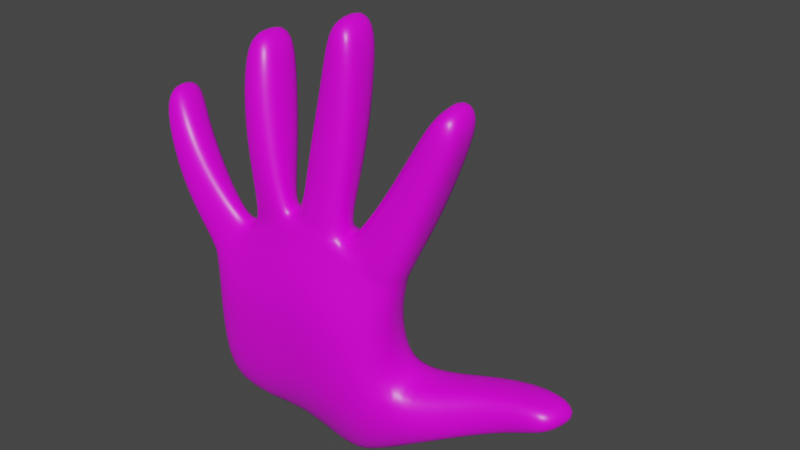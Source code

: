# Source: Left_hand02.blend  (saved by Blender 2.93.21; exported with 4.5.12 LTS)
import bpy
from mathutils import Matrix  # noqa: F401  (used for matrix-valued properties, if any)

bpy.ops.wm.read_factory_settings(use_empty=True)
scene = bpy.context.scene
scene.name = 'Scene'

# ---- collections
col_collection = bpy.data.collections.new('Collection'); scene.collection.children.link(col_collection)

# ---- images (referenced by path relative to the original .blend; pixels are not part of the script)
import os
ASSET_DIR = os.environ.get("B2B_ASSET_DIR", "")  # directory of the original .blend (textures are referenced by path, not embedded)
HERE = os.path.dirname(os.path.abspath(__file__))  # packed textures are extracted next to this script under _unpacked/

def load_image(name, relpath, width, height, colorspace="sRGB"):
    """Load a texture the original file referenced (path relative to the .blend, or extracted next to this script)."""
    p = next((c for c in (os.path.join(HERE, relpath), os.path.join(ASSET_DIR, relpath)) if relpath and os.path.exists(c)), "")
    if p:
        img = bpy.data.images.load(p, check_existing=True)
        img.name = name
    else:  # same state as the original file: an image datablock whose file is absent (Cycles renders it pink)
        img = bpy.data.images.new(name, width, height)
        img.source = "FILE"
        img.filepath = "//" + (relpath or name)
    img.colorspace_settings.name = colorspace
    return img
img_skin_texture_jpg_001 = load_image('skin_texture.jpg.001', 'skin_texture.jpg', 1024, 1024, 'sRGB')

# ---- materials (node trees are filled in below, after node groups)
mat_material = bpy.data.materials.new('Material')
mat_material.alpha_threshold = 0.0
mat_material.use_transparent_shadow = False
mat_material.line_color = (0.0, 0.0, 0.0, 1.0)

# ---- material node trees
mat_material.use_nodes = True; mat_material.node_tree.nodes.clear()
_N = mat_material.node_tree.nodes; _L = mat_material.node_tree.links
n0 = _N.new('ShaderNodeOutputMaterial'); n0.name = 'Material Output'; n0.location = (300, 300)
n1 = _N.new('ShaderNodeBsdfPrincipled'); n1.name = 'Principled BSDF'; n1.location = (10, 300)
n1.distribution = 'GGX'
n1.subsurface_method = 'BURLEY'
n1.inputs[2].default_value = 0.4
n1.inputs[3].default_value = 1.45
n1.inputs[27].default_value = (0.0, 0.0, 0.0, 1.0)
n1.inputs[28].default_value = 1.0
n2 = _N.new('ShaderNodeTexImage'); n2.name = 'Image Texture'; n2.location = (-180, 275)
n2.image = img_skin_texture_jpg_001
_L.new(n1.outputs[0], n0.inputs[0])
_L.new(n2.outputs[0], n1.inputs[0])
n0.is_active_output = True

# ---- world
world_world = bpy.data.worlds.new('World'); scene.world = world_world
world_world.use_nodes = True; world_world.node_tree.nodes.clear()
_N = world_world.node_tree.nodes; _L = world_world.node_tree.links
n0 = _N.new('ShaderNodeOutputWorld'); n0.name = 'World Output'; n0.location = (300, 300)
n1 = _N.new('ShaderNodeBackground'); n1.name = 'Background'; n1.location = (10, 300)
n1.inputs[0].default_value = (0.05088, 0.05088, 0.05088, 1.0)
_L.new(n1.outputs[0], n0.inputs[0])
n0.is_active_output = True
world_world.color = (0.05088, 0.05088, 0.05088)
world_world.use_sun_shadow = False
world_world.sun_shadow_jitter_overblur = 0.0

# ---- meshes
me_cube = bpy.data.meshes.new('Cube')
me_cube.from_pydata([(-1.291, -0.9132, 0.4696), (-1.293, -0.6568, -1.202), (-1.476, -0.6037, 0.4776), (-1.385, -0.2982, -1.174), (0.722, -0.6662, 0.6844), (-0.05036, -0.5002, -1.433), (0.5487, -0.1098, 0.689), (-0.1655, 0.02512, -1.41), (-0.9418, -0.6587, -1.221), (-0.6147, -0.5849, -1.227), (-0.3272, -0.5521, -1.299), (-1.052, -0.4566, 0.7724), (-0.5151, -0.3862, 1.007), (0.005619, -0.2489, 0.9385), (-0.4459, -0.1382, -1.272), (-0.7372, -0.1574, -1.199), (-1.076, -0.2377, -1.182), (0.2015, -0.7528, 0.9185), (-0.3443, -0.7969, 1.023), (-0.863, -0.7908, 0.7783), (-1.312, -0.9009, -0.3861), (0.4787, 0.05283, -0.3853), (-1.502, -0.4942, -0.3427), (0.6435, -0.7293, -0.4333), (0.1576, -0.9098, -0.2351), (-0.3367, -0.8946, -0.154), (-0.8377, -0.9149, -0.2444), (-1.15, -0.4098, -0.174), (-0.6571, -0.3272, -0.08055), (-0.1754, -0.2527, -0.1578), (0.04272, -0.4427, -1.539), (-0.04605, 0.08004, -1.521), (0.9281, -0.5796, -0.9781), (0.8272, 0.148, -0.9565), (0.4352, -0.02785, 0.2207), (-1.309, -0.9324, 0.09867), (-1.479, -0.4396, 0.09868), (0.6228, -0.7089, 0.1745), (0.23, -0.9173, 0.3949), (-0.295, -0.9378, 0.4727), (-0.8059, -0.9759, 0.3125), (-1.118, -0.4469, 0.3475), (-0.6215, -0.3529, 0.5212), (-0.1242, -0.2684, 0.4606), (0.8863, 0.1755, -0.407), (0.9421, -0.5713, -0.4271), (1.149, 0.1494, -0.8371), (1.178, -0.4869, -0.8416), (1.647, 0.3388, -0.2369), (1.595, -0.2181, -0.2369), (1.8, 0.3381, -0.6096), (1.743, -0.2141, -0.6096), (2.263, 0.2839, -0.194), (2.131, -0.1939, -0.1924), (2.349, 0.2733, -0.4446), (2.215, -0.2047, -0.4427), (0.0567, -0.2623, 1.032), (0.5742, -0.1094, 0.7424), (-1.304, -0.8988, 0.5087), (-1.48, -0.6163, 0.5176), (0.7309, -0.6661, 0.7464), (-0.8996, -0.7582, 0.8682), (-1.049, -0.4897, 0.8575), (-0.4837, -0.3918, 1.108), (0.2045, -0.7263, 1.027), (-0.3557, -0.7817, 1.143), (0.2121, -0.2278, 1.096), (0.6791, -0.1079, 0.8756), (0.7845, -0.6644, 0.9021), (-0.9586, -0.4523, 0.9994), (-0.5628, -0.4161, 1.188), (0.3332, -0.6907, 1.108), (-0.4647, -0.7976, 1.247), (-0.8401, -0.7381, 1.047), (-0.36, -0.3407, 1.226), (0.04553, -0.3004, 1.173), (0.1463, -0.7246, 1.195), (-0.2668, -0.7495, 1.264), (-1.396, -0.8639, 0.6284), (-1.535, -0.6171, 0.6305), (-1.077, -0.7532, 0.8849), (-1.217, -0.5, 0.8724), (1.078, -0.01111, 2.618), (1.302, 0.01629, 2.471), (1.325, -0.4312, 2.372), (1.1, -0.4838, 2.521), (-0.1002, -0.02305, 3.139), (0.2002, -0.06502, 3.101), (0.2, -0.5434, 3.055), (-0.09338, -0.5177, 3.088), (-1.091, -0.03295, 2.798), (-0.8041, -0.07504, 2.786), (-0.8085, -0.5452, 2.768), (-1.091, -0.5346, 2.783), (-2.145, -0.7164, 1.953), (-2.175, -0.3011, 1.92), (-1.993, -0.6595, 2.12), (-2.025, -0.2209, 2.073), (0.6015, -0.5712, 1.624), (0.8764, -0.51, 2.141), (0.8529, -0.03323, 2.174), (0.5574, -0.07945, 1.575), (0.9739, -0.6182, 1.439), (1.188, -0.5129, 1.971), (0.9559, -0.03136, 1.385), (1.163, 0.01402, 2.016), (-0.2267, -0.6688, 1.896), (-0.133, -0.5787, 2.576), (-0.1257, -0.07314, 2.549), (-0.2092, -0.1904, 1.799), (0.2324, -0.1066, 2.572), (0.2026, -0.2147, 1.781), (0.2232, -0.6006, 2.591), (0.194, -0.6684, 1.861), (-0.9826, -0.7556, 1.65), (-1.061, -0.703, 2.298), (-1.049, -0.1202, 2.243), (-0.959, -0.2325, 1.517), (-0.6006, -0.2737, 1.67), (-0.7095, -0.1436, 2.302), (-0.7231, -0.673, 2.345), (-0.6139, -0.768, 1.771), (-1.467, -0.4277, 1.191), (-1.741, -0.405, 1.711), (-1.719, -0.8144, 1.786), (-1.435, -0.8208, 1.304), (-1.944, -0.863, 1.589), (-1.709, -0.8974, 1.085), (-1.737, -0.5781, 0.9983), (-1.963, -0.5089, 1.532), (-1.445, -0.7535, 0.4595), (0.7165, -0.3252, 0.6654), (-1.381, -0.4854, -1.181), (-1.448, -0.7139, -0.3811), (0.6544, -0.2181, -0.2752), (0.01301, -0.1359, -1.539), (0.9431, -0.2584, -1.016), (-1.444, -0.6845, 0.08371), (0.5912, -0.2959, 0.1729), (0.9067, -0.2043, -0.3651), (1.226, -0.1681, -0.8752), (1.612, 0.07728, -0.1932), (1.796, 0.07909, -0.6513), (2.216, 0.05078, -0.1799), (2.308, 0.03725, -0.4508), (-1.447, -0.7533, 0.4924), (0.729, -0.3367, 0.717), (-0.9742, -0.5926, 0.8883), (-0.4087, -0.5754, 1.199), (0.1584, -0.4686, 1.084), (0.7987, -0.3755, 0.8669), (-0.9352, -0.5733, 1.008), (-0.4632, -0.6129, 1.282), (0.2331, -0.4572, 1.146), (-0.3575, -0.5305, 1.279), (0.1565, -0.4923, 1.194), (-1.512, -0.7559, 0.624), (-1.102, -0.608, 0.9236), (1.331, -0.2307, 2.432), (1.086, -0.2613, 2.595), (-0.119, -0.2689, 3.148), (0.2134, -0.3128, 3.099), (-1.115, -0.2823, 2.821), (-0.7972, -0.3265, 2.802), (-2.173, -0.5232, 1.978), (-2.009, -0.4435, 2.15), (1.003, -0.3471, 1.388), (1.215, -0.2562, 1.974), (0.5328, -0.3414, 1.612), (0.8263, -0.2863, 2.168), (0.239, -0.4812, 1.826), (0.2673, -0.3826, 2.585), (-0.2811, -0.4627, 1.858), (-0.1833, -0.3482, 2.569), (-0.5748, -0.5283, 1.754), (-0.6783, -0.4027, 2.333), (-1.026, -0.4786, 1.574), (-1.106, -0.3921, 2.274), (-1.765, -0.7891, 1.046), (-1.982, -0.7201, 1.566), (-1.418, -0.628, 1.286), (-1.7, -0.6077, 1.8), (-1.289, -0.8494, -0.7958), (-1.467, -0.5331, -0.7473), (0.3693, -0.7407, -0.9489), (-0.04849, -0.8161, -0.7689), (-0.4474, -0.8385, -0.6964), (-0.8609, -0.8621, -0.7327), (-1.158, -0.3826, -0.6558), (-0.7563, -0.2929, -0.6069), (-0.3679, -0.2407, -0.6991), (0.06929, -0.003009, -0.8927), (0.5241, -0.559, -1.267), (0.355, 0.1524, -1.234), (0.4823, -0.1801, -1.279), (-1.418, -0.7016, -0.7782), (-0.02591, 1.584, 0.5224)], [], [(12, 11, 62, 63), (43, 13, 6, 34), (138, 131, 4, 37), (137, 130, 2, 36), (40, 19, 0, 35), (37, 4, 17, 38), (38, 17, 18, 39), (39, 18, 19, 40), (36, 2, 11, 41), (41, 11, 12, 42), (42, 12, 13, 43), (131, 6, 57, 146), (18, 17, 64, 65), (11, 2, 59, 62), (189, 28, 29, 190), (188, 27, 28, 189), (183, 22, 27, 188), (186, 25, 26, 187), (185, 24, 25, 186), (184, 23, 24, 185), (187, 26, 20, 182), (195, 133, 22, 183), (184, 5, 30, 192), (190, 29, 21, 191), (194, 136, 32, 192), (33, 21, 44, 46), (191, 21, 33, 193), (28, 42, 43, 29), (27, 41, 42, 28), (22, 36, 41, 27), (25, 39, 40, 26), (24, 38, 39, 25), (23, 37, 38, 24), (26, 40, 35, 20), (133, 137, 36, 22), (134, 138, 37, 23), (29, 43, 34, 21), (46, 44, 48, 50), (134, 23, 45, 139), (23, 32, 47, 45), (136, 33, 46, 140), (142, 50, 54, 144), (140, 46, 50, 142), (45, 47, 51, 49), (139, 45, 49, 141), (143, 53, 55, 144), (49, 51, 55, 53), (141, 49, 53, 143), (50, 48, 52, 54), (63, 62, 69, 70), (58, 61, 80, 78), (64, 60, 68, 71), (149, 56, 75, 155), (19, 18, 65, 61), (6, 13, 56, 57), (0, 19, 61, 58), (13, 12, 63, 56), (130, 0, 58, 145), (17, 4, 60, 64), (169, 99, 85, 159), (177, 115, 93, 162), (149, 64, 71, 153), (147, 61, 73, 151), (146, 57, 67, 150), (148, 63, 70, 152), (57, 56, 66, 67), (61, 65, 72, 73), (173, 107, 89, 160), (65, 64, 76, 77), (56, 63, 74, 75), (148, 65, 77, 154), (181, 123, 97, 165), (145, 58, 78, 156), (147, 62, 81, 157), (62, 59, 79, 81), (159, 158, 83, 82), (99, 103, 84, 85), (167, 105, 83, 158), (105, 100, 82, 83), (160, 161, 87, 86), (110, 108, 86, 87), (171, 110, 87, 161), (107, 112, 88, 89), (162, 163, 91, 90), (175, 119, 91, 163), (115, 120, 92, 93), (119, 116, 90, 91), (164, 165, 97, 95), (126, 124, 96, 94), (123, 129, 95, 97), (179, 126, 94, 164), (67, 66, 101, 104), (104, 101, 100, 105), (150, 67, 104, 166), (166, 104, 105, 167), (71, 68, 102, 98), (98, 102, 103, 99), (153, 71, 98, 168), (168, 98, 99, 169), (77, 76, 113, 106), (106, 113, 112, 107), (155, 75, 111, 170), (170, 111, 110, 171), (75, 74, 109, 111), (111, 109, 108, 110), (154, 77, 106, 172), (172, 106, 107, 173), (70, 69, 117, 118), (118, 117, 116, 119), (73, 72, 121, 114), (114, 121, 120, 115), (152, 70, 118, 174), (174, 118, 119, 175), (151, 73, 114, 176), (176, 114, 115, 177), (156, 78, 127, 178), (178, 127, 126, 179), (81, 79, 128, 122), (122, 128, 129, 123), (78, 80, 125, 127), (127, 125, 124, 126), (157, 81, 122, 180), (180, 122, 123, 181), (125, 180, 181, 124), (80, 157, 180, 125), (128, 178, 179, 129), (79, 156, 178, 128), (117, 176, 177, 116), (69, 151, 176, 117), (121, 174, 175, 120), (72, 152, 174, 121), (109, 172, 173, 108), (74, 154, 172, 109), (113, 170, 171, 112), (76, 155, 170, 113), (101, 168, 169, 100), (66, 153, 168, 101), (102, 166, 167, 103), (68, 150, 166, 102), (129, 179, 164, 95), (94, 96, 165, 164), (120, 175, 163, 92), (93, 92, 163, 162), (112, 171, 161, 88), (89, 88, 161, 160), (103, 167, 158, 84), (85, 84, 158, 159), (61, 147, 157, 80), (59, 145, 156, 79), (124, 181, 165, 96), (63, 148, 154, 74), (108, 173, 160, 86), (65, 148, 152, 72), (60, 146, 150, 68), (62, 147, 151, 69), (56, 149, 153, 66), (116, 177, 162, 90), (100, 169, 159, 82), (2, 130, 145, 59), (64, 149, 155, 76), (48, 141, 143, 52), (52, 143, 144, 54), (44, 139, 141, 48), (47, 140, 142, 51), (51, 142, 144, 55), (32, 136, 140, 47), (21, 134, 139, 44), (21, 34, 138, 134), (20, 35, 137, 133), (193, 33, 136, 194), (182, 20, 133, 195), (4, 131, 146, 60), (35, 0, 130, 137), (34, 6, 131, 138), (31, 135, 30, 5, 10, 9, 8, 1, 132, 3, 16, 15, 14, 7), (1, 182, 195, 132), (31, 193, 194, 135), (7, 191, 193, 31), (135, 194, 192, 30), (14, 190, 191, 7), (23, 184, 192, 32), (132, 195, 183, 3), (8, 187, 182, 1), (5, 184, 185, 10), (10, 185, 186, 9), (9, 186, 187, 8), (3, 183, 188, 16), (16, 188, 189, 15), (15, 189, 190, 14)])
me_cube.polygons.foreach_set('use_smooth', [True] * 189)
_uv = me_cube.uv_layers.new(name='UVMap')
_uv.uv.foreach_set('vector', [0.8443, 0.585, 0.8023, 0.5855, 0.8023, 0.5855, 0.8443, 0.585, 0.8856, 0.676, 0.8851, 0.5845, 0.9264, 0.584, 0.9269, 0.6754, 0.348, 0.6825, 0.3475, 0.5911, 0.4302, 0.59, 0.4307, 0.6815, 0.6788, 0.6785, 0.6783, 0.587, 0.761, 0.586, 0.7615, 0.6775, 0.5547, 0.68, 0.5542, 0.5885, 0.5956, 0.588, 0.5961, 0.6795, 0.4307, 0.6815, 0.4302, 0.59, 0.4715, 0.5895, 0.472, 0.681, 0.472, 0.681, 0.4715, 0.5895, 0.5123, 0.589, 0.5129, 0.6805, 0.5129, 0.6805, 0.5123, 0.589, 0.5542, 0.5885, 0.5547, 0.68, 0.7615, 0.6775, 0.761, 0.586, 0.8023, 0.5855, 0.8029, 0.677, 0.8029, 0.677, 0.8023, 0.5855, 0.8443, 0.585, 0.8446, 0.6765, 0.8446, 0.6765, 0.8443, 0.585, 0.8851, 0.5845, 0.8856, 0.676, 0.3475, 0.5911, 0.2648, 0.5921, 0.2648, 0.5921, 0.3475, 0.5911, 0.5123, 0.589, 0.4715, 0.5895, 0.4715, 0.5895, 0.5123, 0.589, 0.8023, 0.5855, 0.761, 0.586, 0.761, 0.586, 0.8023, 0.5855, 0.8454, 0.8591, 0.845, 0.7704, 0.8861, 0.7699, 0.8866, 0.8586, 0.8039, 0.8596, 0.8034, 0.7709, 0.845, 0.7704, 0.8454, 0.8591, 0.7625, 0.8601, 0.762, 0.7714, 0.8034, 0.7709, 0.8039, 0.8596, 0.5142, 0.8631, 0.5136, 0.7744, 0.5553, 0.7739, 0.5557, 0.8626, 0.473, 0.8636, 0.4725, 0.7749, 0.5136, 0.7744, 0.5142, 0.8631, 0.4317, 0.8641, 0.4312, 0.7754, 0.4725, 0.7749, 0.473, 0.8636, 0.5557, 0.8626, 0.5553, 0.7739, 0.5966, 0.7734, 0.5971, 0.8621, 0.6798, 0.8611, 0.6793, 0.7724, 0.762, 0.7714, 0.7625, 0.8601, 0.4317, 0.8641, 0.4322, 0.9604, 0.4322, 0.9604, 0.4317, 0.8641, 0.8866, 0.8586, 0.8861, 0.7699, 0.9274, 0.7694, 0.9279, 0.8581, 0.349, 0.8652, 0.3485, 0.7765, 0.4312, 0.7754, 0.4317, 0.8641, 0.9274, 0.7694, 0.9274, 0.7694, 0.9274, 0.7694, 0.9274, 0.7694, 0.9279, 0.8581, 0.9274, 0.7694, 0.9274, 0.7694, 0.9279, 0.8581, 0.845, 0.7704, 0.8446, 0.6765, 0.8856, 0.676, 0.8861, 0.7699, 0.8034, 0.7709, 0.8029, 0.677, 0.8446, 0.6765, 0.845, 0.7704, 0.762, 0.7714, 0.7615, 0.6775, 0.8029, 0.677, 0.8034, 0.7709, 0.5136, 0.7744, 0.5129, 0.6805, 0.5547, 0.68, 0.5553, 0.7739, 0.4725, 0.7749, 0.472, 0.681, 0.5129, 0.6805, 0.5136, 0.7744, 0.4312, 0.7754, 0.4307, 0.6815, 0.472, 0.681, 0.4725, 0.7749, 0.5553, 0.7739, 0.5547, 0.68, 0.5961, 0.6795, 0.5966, 0.7734, 0.6793, 0.7724, 0.6788, 0.6785, 0.7615, 0.6775, 0.762, 0.7714, 0.3485, 0.7765, 0.348, 0.6825, 0.4307, 0.6815, 0.4312, 0.7754, 0.8861, 0.7699, 0.8856, 0.676, 0.9269, 0.6754, 0.9274, 0.7694, 0.9274, 0.7694, 0.9274, 0.7694, 0.9274, 0.7694, 0.9274, 0.7694, 0.3485, 0.7765, 0.4312, 0.7754, 0.4312, 0.7754, 0.3485, 0.7765, 0.4312, 0.7754, 0.4312, 0.7754, 0.4312, 0.7754, 0.4312, 0.7754, 0.3485, 0.7765, 0.2658, 0.7775, 0.2658, 0.7775, 0.3485, 0.7765, 0.3485, 0.7765, 0.2658, 0.7775, 0.2658, 0.7775, 0.3485, 0.7765, 0.3485, 0.7765, 0.2658, 0.7775, 0.2658, 0.7775, 0.3485, 0.7765, 0.4312, 0.7754, 0.4312, 0.7754, 0.4312, 0.7754, 0.4312, 0.7754, 0.3485, 0.7765, 0.4312, 0.7754, 0.4312, 0.7754, 0.3485, 0.7765, 0.3485, 0.7765, 0.4312, 0.7754, 0.4312, 0.7754, 0.3485, 0.7765, 0.4312, 0.7754, 0.4312, 0.7754, 0.4312, 0.7754, 0.4312, 0.7754, 0.3485, 0.7765, 0.4312, 0.7754, 0.4312, 0.7754, 0.3485, 0.7765, 0.9274, 0.7694, 0.9274, 0.7694, 0.9274, 0.7694, 0.9274, 0.7694, 0.8443, 0.585, 0.8023, 0.5855, 0.8023, 0.5855, 0.8443, 0.585, 0.5956, 0.588, 0.5542, 0.5885, 0.5542, 0.5885, 0.5956, 0.588, 0.4715, 0.5895, 0.4302, 0.59, 0.4302, 0.59, 0.4715, 0.5895, 0.6768, 0.3092, 0.7595, 0.3082, 0.7595, 0.3082, 0.6768, 0.3092, 0.5542, 0.5885, 0.5123, 0.589, 0.5123, 0.589, 0.5542, 0.5885, 0.9264, 0.584, 0.8851, 0.5845, 0.8851, 0.5845, 0.9264, 0.584, 0.5956, 0.588, 0.5542, 0.5885, 0.5542, 0.5885, 0.5956, 0.588, 0.8851, 0.5845, 0.8443, 0.585, 0.8443, 0.585, 0.8851, 0.5845, 0.6783, 0.587, 0.5956, 0.588, 0.5956, 0.588, 0.6783, 0.587, 0.4715, 0.5895, 0.4302, 0.59, 0.4302, 0.59, 0.4715, 0.5895, 0.6768, 0.3092, 0.5941, 0.3103, 0.5941, 0.3103, 0.6768, 0.3092, 0.6778, 0.4944, 0.5951, 0.4954, 0.5951, 0.4954, 0.6778, 0.4944, 0.6768, 0.3092, 0.5941, 0.3103, 0.5941, 0.3103, 0.6768, 0.3092, 0.6778, 0.4944, 0.5951, 0.4954, 0.5951, 0.4954, 0.6778, 0.4944, 0.3475, 0.5911, 0.2648, 0.5921, 0.2648, 0.5921, 0.3475, 0.5911, 0.6773, 0.4005, 0.76, 0.3995, 0.76, 0.3995, 0.6773, 0.4005, 0.9264, 0.584, 0.8851, 0.5845, 0.8851, 0.5845, 0.9264, 0.584, 0.5542, 0.5885, 0.5123, 0.589, 0.5123, 0.589, 0.5542, 0.5885, 0.6773, 0.4005, 0.5946, 0.4015, 0.5946, 0.4015, 0.6773, 0.4005, 0.5123, 0.589, 0.4715, 0.5895, 0.4715, 0.5895, 0.5123, 0.589, 0.8851, 0.5845, 0.8443, 0.585, 0.8443, 0.585, 0.8851, 0.5845, 0.6773, 0.4005, 0.5946, 0.4015, 0.5946, 0.4015, 0.6773, 0.4005, 0.6778, 0.4944, 0.7605, 0.4934, 0.7605, 0.4934, 0.6778, 0.4944, 0.6783, 0.587, 0.5956, 0.588, 0.5956, 0.588, 0.6783, 0.587, 0.6778, 0.4944, 0.7605, 0.4934, 0.7605, 0.4934, 0.6778, 0.4944, 0.8023, 0.5855, 0.761, 0.586, 0.761, 0.586, 0.8023, 0.5855, 0.6768, 0.3092, 0.6763, 0.2167, 0.759, 0.2156, 0.7595, 0.3082, 0.4715, 0.5895, 0.4302, 0.59, 0.4302, 0.59, 0.4715, 0.5895, 0.3475, 0.5911, 0.2648, 0.5921, 0.2648, 0.5921, 0.3475, 0.5911, 0.9264, 0.584, 0.8851, 0.5845, 0.8851, 0.5845, 0.9264, 0.584, 0.6773, 0.4005, 0.6768, 0.3092, 0.7595, 0.3082, 0.76, 0.3995, 0.8851, 0.5845, 0.8443, 0.585, 0.8443, 0.585, 0.8851, 0.5845, 0.6768, 0.3092, 0.7595, 0.3082, 0.7595, 0.3082, 0.6768, 0.3092, 0.5123, 0.589, 0.4715, 0.5895, 0.4715, 0.5895, 0.5123, 0.589, 0.6778, 0.4944, 0.6773, 0.4005, 0.76, 0.3995, 0.7605, 0.4934, 0.6773, 0.4005, 0.76, 0.3995, 0.76, 0.3995, 0.6773, 0.4005, 0.5542, 0.5885, 0.5123, 0.589, 0.5123, 0.589, 0.5542, 0.5885, 0.8443, 0.585, 0.8023, 0.5855, 0.8023, 0.5855, 0.8443, 0.585, 0.6783, 0.587, 0.6778, 0.4944, 0.7605, 0.4934, 0.761, 0.586, 0.5956, 0.588, 0.5542, 0.5885, 0.5542, 0.5885, 0.5956, 0.588, 0.8023, 0.5855, 0.761, 0.586, 0.761, 0.586, 0.8023, 0.5855, 0.6783, 0.587, 0.5956, 0.588, 0.5956, 0.588, 0.6783, 0.587, 0.9264, 0.584, 0.8851, 0.5845, 0.8851, 0.5845, 0.9264, 0.584, 0.9264, 0.584, 0.8851, 0.5845, 0.8851, 0.5845, 0.9264, 0.584, 0.3475, 0.5911, 0.2648, 0.5921, 0.2648, 0.5921, 0.3475, 0.5911, 0.3475, 0.5911, 0.2648, 0.5921, 0.2648, 0.5921, 0.3475, 0.5911, 0.4715, 0.5895, 0.4302, 0.59, 0.4302, 0.59, 0.4715, 0.5895, 0.4715, 0.5895, 0.4302, 0.59, 0.4302, 0.59, 0.4715, 0.5895, 0.6768, 0.3092, 0.5941, 0.3103, 0.5941, 0.3103, 0.6768, 0.3092, 0.6768, 0.3092, 0.5941, 0.3103, 0.5941, 0.3103, 0.6768, 0.3092, 0.5123, 0.589, 0.4715, 0.5895, 0.4715, 0.5895, 0.5123, 0.589, 0.5123, 0.589, 0.4715, 0.5895, 0.4715, 0.5895, 0.5123, 0.589, 0.6768, 0.3092, 0.7595, 0.3082, 0.7595, 0.3082, 0.6768, 0.3092, 0.6768, 0.3092, 0.7595, 0.3082, 0.7595, 0.3082, 0.6768, 0.3092, 0.8851, 0.5845, 0.8443, 0.585, 0.8443, 0.585, 0.8851, 0.5845, 0.8851, 0.5845, 0.8443, 0.585, 0.8443, 0.585, 0.8851, 0.5845, 0.6773, 0.4005, 0.5946, 0.4015, 0.5946, 0.4015, 0.6773, 0.4005, 0.6773, 0.4005, 0.5946, 0.4015, 0.5946, 0.4015, 0.6773, 0.4005, 0.8443, 0.585, 0.8023, 0.5855, 0.8023, 0.5855, 0.8443, 0.585, 0.8443, 0.585, 0.8023, 0.5855, 0.8023, 0.5855, 0.8443, 0.585, 0.5542, 0.5885, 0.5123, 0.589, 0.5123, 0.589, 0.5542, 0.5885, 0.5542, 0.5885, 0.5123, 0.589, 0.5123, 0.589, 0.5542, 0.5885, 0.6773, 0.4005, 0.76, 0.3995, 0.76, 0.3995, 0.6773, 0.4005, 0.6773, 0.4005, 0.76, 0.3995, 0.76, 0.3995, 0.6773, 0.4005, 0.6778, 0.4944, 0.5951, 0.4954, 0.5951, 0.4954, 0.6778, 0.4944, 0.6778, 0.4944, 0.5951, 0.4954, 0.5951, 0.4954, 0.6778, 0.4944, 0.6783, 0.587, 0.5956, 0.588, 0.5956, 0.588, 0.6783, 0.587, 0.6783, 0.587, 0.5956, 0.588, 0.5956, 0.588, 0.6783, 0.587, 0.8023, 0.5855, 0.761, 0.586, 0.761, 0.586, 0.8023, 0.5855, 0.8023, 0.5855, 0.761, 0.586, 0.761, 0.586, 0.8023, 0.5855, 0.5956, 0.588, 0.5542, 0.5885, 0.5542, 0.5885, 0.5956, 0.588, 0.5956, 0.588, 0.5542, 0.5885, 0.5542, 0.5885, 0.5956, 0.588, 0.6778, 0.4944, 0.7605, 0.4934, 0.7605, 0.4934, 0.6778, 0.4944, 0.6778, 0.4944, 0.7605, 0.4934, 0.7605, 0.4934, 0.6778, 0.4944, 0.5951, 0.4954, 0.6778, 0.4944, 0.6778, 0.4944, 0.5951, 0.4954, 0.5951, 0.4954, 0.6778, 0.4944, 0.6778, 0.4944, 0.5951, 0.4954, 0.761, 0.586, 0.6783, 0.587, 0.6783, 0.587, 0.761, 0.586, 0.761, 0.586, 0.6783, 0.587, 0.6783, 0.587, 0.761, 0.586, 0.7605, 0.4934, 0.6778, 0.4944, 0.6778, 0.4944, 0.7605, 0.4934, 0.7605, 0.4934, 0.6778, 0.4944, 0.6778, 0.4944, 0.7605, 0.4934, 0.5946, 0.4015, 0.6773, 0.4005, 0.6773, 0.4005, 0.5946, 0.4015, 0.5946, 0.4015, 0.6773, 0.4005, 0.6773, 0.4005, 0.5946, 0.4015, 0.76, 0.3995, 0.6773, 0.4005, 0.6773, 0.4005, 0.76, 0.3995, 0.76, 0.3995, 0.6773, 0.4005, 0.6773, 0.4005, 0.76, 0.3995, 0.5941, 0.3103, 0.6768, 0.3092, 0.6768, 0.3092, 0.5941, 0.3103, 0.5941, 0.3103, 0.6768, 0.3092, 0.6768, 0.3092, 0.5941, 0.3103, 0.7595, 0.3082, 0.6768, 0.3092, 0.6768, 0.3092, 0.7595, 0.3082, 0.7595, 0.3082, 0.6768, 0.3092, 0.6768, 0.3092, 0.7595, 0.3082, 0.4302, 0.59, 0.3475, 0.5911, 0.3475, 0.5911, 0.4302, 0.59, 0.4302, 0.59, 0.3475, 0.5911, 0.3475, 0.5911, 0.4302, 0.59, 0.761, 0.586, 0.6783, 0.587, 0.6783, 0.587, 0.761, 0.586, 0.5956, 0.588, 0.5951, 0.4954, 0.6778, 0.4944, 0.6783, 0.587, 0.5946, 0.4015, 0.6773, 0.4005, 0.6773, 0.4005, 0.5946, 0.4015, 0.5951, 0.4954, 0.5946, 0.4015, 0.6773, 0.4005, 0.6778, 0.4944, 0.5941, 0.3103, 0.6768, 0.3092, 0.6768, 0.3092, 0.5941, 0.3103, 0.5946, 0.4015, 0.5941, 0.3103, 0.6768, 0.3092, 0.6773, 0.4005, 0.4302, 0.59, 0.3475, 0.5911, 0.3475, 0.5911, 0.4302, 0.59, 0.5941, 0.3103, 0.5936, 0.2177, 0.6763, 0.2167, 0.6768, 0.3092, 0.5951, 0.4954, 0.6778, 0.4944, 0.6778, 0.4944, 0.5951, 0.4954, 0.761, 0.586, 0.6783, 0.587, 0.6783, 0.587, 0.761, 0.586, 0.5951, 0.4954, 0.6778, 0.4944, 0.6778, 0.4944, 0.5951, 0.4954, 0.76, 0.3995, 0.6773, 0.4005, 0.6773, 0.4005, 0.76, 0.3995, 0.76, 0.3995, 0.6773, 0.4005, 0.6773, 0.4005, 0.76, 0.3995, 0.5946, 0.4015, 0.6773, 0.4005, 0.6773, 0.4005, 0.5946, 0.4015, 0.4302, 0.59, 0.3475, 0.5911, 0.3475, 0.5911, 0.4302, 0.59, 0.7605, 0.4934, 0.6778, 0.4944, 0.6778, 0.4944, 0.7605, 0.4934, 0.7595, 0.3082, 0.6768, 0.3092, 0.6768, 0.3092, 0.7595, 0.3082, 0.7605, 0.4934, 0.6778, 0.4944, 0.6778, 0.4944, 0.7605, 0.4934, 0.7595, 0.3082, 0.6768, 0.3092, 0.6768, 0.3092, 0.7595, 0.3082, 0.761, 0.586, 0.6783, 0.587, 0.6783, 0.587, 0.761, 0.586, 0.5941, 0.3103, 0.6768, 0.3092, 0.6768, 0.3092, 0.5941, 0.3103, 0.2658, 0.7775, 0.3485, 0.7765, 0.3485, 0.7765, 0.2658, 0.7775, 0.2658, 0.7775, 0.3485, 0.7765, 0.3485, 0.7765, 0.2658, 0.7775, 0.2658, 0.7775, 0.3485, 0.7765, 0.3485, 0.7765, 0.2658, 0.7775, 0.4312, 0.7754, 0.3485, 0.7765, 0.3485, 0.7765, 0.4312, 0.7754, 0.4312, 0.7754, 0.3485, 0.7765, 0.3485, 0.7765, 0.4312, 0.7754, 0.4312, 0.7754, 0.3485, 0.7765, 0.3485, 0.7765, 0.4312, 0.7754, 0.2658, 0.7775, 0.3485, 0.7765, 0.3485, 0.7765, 0.2658, 0.7775, 0.2658, 0.7775, 0.2653, 0.6836, 0.348, 0.6825, 0.3485, 0.7765, 0.5966, 0.7734, 0.5961, 0.6795, 0.6788, 0.6785, 0.6793, 0.7724, 0.2663, 0.8662, 0.2658, 0.7775, 0.3485, 0.7765, 0.349, 0.8652, 0.5971, 0.8621, 0.5966, 0.7734, 0.6793, 0.7724, 0.6798, 0.8611, 0.4302, 0.59, 0.3475, 0.5911, 0.3475, 0.5911, 0.4302, 0.59, 0.5961, 0.6795, 0.5956, 0.588, 0.6783, 0.587, 0.6788, 0.6785, 0.2653, 0.6836, 0.2648, 0.5921, 0.3475, 0.5911, 0.348, 0.6825, 0.2668, 0.9624, 0.3495, 0.9614, 0.4322, 0.9604, 0.4322, 0.9604, 0.4736, 0.9599, 0.5149, 0.9594, 0.5563, 0.9589, 0.5976, 0.9584, 0.6803, 0.9574, 0.763, 0.9563, 0.8044, 0.9558, 0.8457, 0.9553, 0.8871, 0.9548, 0.9284, 0.9543, 0.5976, 0.9584, 0.5971, 0.8621, 0.6798, 0.8611, 0.6803, 0.9574, 0.2668, 0.9624, 0.2663, 0.8662, 0.349, 0.8652, 0.3495, 0.9614, 0.9284, 0.9543, 0.9279, 0.8581, 0.9279, 0.8581, 0.9284, 0.9543, 0.3495, 0.9614, 0.349, 0.8652, 0.4317, 0.8641, 0.4322, 0.9604, 0.8871, 0.9548, 0.8866, 0.8586, 0.9279, 0.8581, 0.9284, 0.9543, 0.4312, 0.7754, 0.4317, 0.8641, 0.4317, 0.8641, 0.4312, 0.7754, 0.6803, 0.9574, 0.6798, 0.8611, 0.7625, 0.8601, 0.763, 0.9563, 0.5563, 0.9589, 0.5557, 0.8626, 0.5971, 0.8621, 0.5976, 0.9584, 0.4322, 0.9604, 0.4317, 0.8641, 0.473, 0.8636, 0.4736, 0.9599, 0.4736, 0.9599, 0.473, 0.8636, 0.5142, 0.8631, 0.5149, 0.9594, 0.5149, 0.9594, 0.5142, 0.8631, 0.5557, 0.8626, 0.5563, 0.9589, 0.763, 0.9563, 0.7625, 0.8601, 0.8039, 0.8596, 0.8044, 0.9558, 0.8044, 0.9558, 0.8039, 0.8596, 0.8454, 0.8591, 0.8457, 0.9553, 0.8457, 0.9553, 0.8454, 0.8591, 0.8866, 0.8586, 0.8871, 0.9548])
me_cube.materials.append(mat_material)
me_cube.use_remesh_preserve_volume = False
me_cube.use_remesh_preserve_attributes = False
me_cube.use_mirror_vertex_groups = False
me_cube.update()
arm_armature = bpy.data.armatures.new('Armature')  # bones are not reproduced

# ---- objects
ob_hand = bpy.data.objects.new('hand', me_cube)
ob_armature = bpy.data.objects.new('Armature', arm_armature)
ob_empty = bpy.data.objects.new('Empty', None)

# ---- transforms, parenting, visibility, modifiers, constraints
ob_hand.parent = ob_armature
ob_hand.matrix_parent_inverse = Matrix(((1.0, -0.0, 0.0, 0.5368), (-0.0, 1.0, -0.0, 0.6416), (-0.0, -0.0, 1.0, 1.213), (-0.0, 0.0, -0.0, 1.0)))
ob_hand.location = (0.0, -0.3171, 0.0)
ob_hand.lock_rotations_4d = False
ob_hand.empty_display_type = 'ARROWS'
ob_hand.lineart.crease_threshold = 0.0
_vg = ob_hand.vertex_groups.new(name='Group')
_vg = ob_hand.vertex_groups.new(name='Bone.003')
for _i, _w in zip([1, 3, 5, 7, 8, 9, 10, 14, 15, 16, 21, 23, 24, 25, 29, 30, 31, 32, 33, 34, 37, 44, 45, 46, 47, 132, 134, 135, 136, 138, 139, 184, 185, 186, 187, 188, 189, 190, 191, 192, 193, 194, 196], [0.05962, 0.08309, 0.6265, 0.6112, 0.181, 0.2435, 0.3976, 0.1023, 0.1024, 0.1746, 0.7557, 0.7157, 0.2179, 0.0752, 0.08311, 0.7296, 0.7324, 0.4833, 0.7349, 0.07135, 0.1119, 0.1043, 0.09739, 0.06408, 0.02752, 0.06188, 0.5654, 0.7552, 0.2196, 0.1212, 0.09796, 0.9196, 0.8911, 0.8224, 0.05222, 0.0191, 0.07832, 0.7956, 0.8868, 0.8483, 0.8771, 0.81, 0.05]): _vg.add([_i], _w, 'REPLACE')
_vg = ob_hand.vertex_groups.new(name='Bone.019')
for _i, _w in zip([21, 23, 30, 31, 32, 33, 37, 44, 45, 46, 47, 48, 49, 50, 51, 134, 135, 136, 138, 139, 140, 141, 142, 184, 192, 193, 194, 196], [0.09549, 0.13, 0.01493, 6.874e-05, 0.5064, 0.2361, 0.001283, 0.8092, 0.8434, 0.856, 0.9218, 0.05464, 0.05198, 0.02344, 0.01742, 0.2054, 0.02201, 0.7676, 0.03458, 0.8106, 0.9255, 0.0517, 0.01161, 0.01335, 0.1162, 0.0622, 0.1441, 0.05]): _vg.add([_i], _w, 'REPLACE')
_vg = ob_hand.vertex_groups.new(name='Bone.020')
for _i, _w in zip([44, 45, 46, 47, 48, 49, 50, 51, 52, 53, 54, 55, 139, 140, 141, 142, 143, 144, 196], [0.0718, 0.02325, 0.07676, 0.02781, 0.9392, 0.9409, 0.9595, 0.9651, 0.9944, 0.9947, 0.9956, 0.9968, 0.06121, 0.05587, 0.941, 0.9686, 0.9977, 0.999, 0.05]): _vg.add([_i], _w, 'REPLACE')
_vg = ob_hand.vertex_groups.new(name='Bone.004')
for _i, _w in zip([1, 3, 4, 6, 8, 9, 10, 13, 15, 16, 17, 18, 20, 21, 22, 23, 24, 25, 26, 27, 28, 29, 34, 37, 38, 39, 40, 42, 43, 56, 57, 60, 64, 68, 71, 76, 131, 132, 133, 134, 137, 138, 139, 146, 149, 182, 183, 185, 186, 187, 188, 189, 190, 195, 196], [0.4849, 0.4935, 0.645, 0.4747, 0.2718, 0.1162, 0.007329, 0.1357, 0.06318, 0.1734, 0.562, 0.0528, 0.1496, 0.1238, 0.1333, 0.139, 0.713, 0.7758, 0.1135, 0.04627, 0.05156, 0.8289, 0.8277, 0.7737, 0.818, 0.1545, 0.02827, 0.05489, 0.8402, 0.02311, 0.08513, 0.2361, 0.1918, 0.05165, 0.05246, 0.0007887, 0.4728, 0.543, 0.1618, 0.1912, 0.00293, 0.7365, 0.003528, 0.1451, 0.03836, 0.7035, 0.6267, 0.062, 0.1109, 0.8675, 0.5748, 0.06498, 0.06502, 0.6602, 0.05]): _vg.add([_i], _w, 'REPLACE')
_vg = ob_hand.vertex_groups.new(name='Bone.016')
for _i, _w in zip([4, 6, 13, 17, 34, 37, 38, 56, 57, 60, 64, 66, 67, 68, 71, 76, 98, 101, 102, 104, 131, 138, 146, 149, 150, 153, 155, 166, 168, 196], [0.2848, 0.5099, 0.06263, 0.1195, 0.06705, 0.05772, 0.001796, 0.1201, 0.8949, 0.6887, 0.1883, 0.7699, 0.9413, 0.8401, 0.6748, 0.01244, 0.04617, 0.04568, 0.04827, 0.03686, 0.5073, 0.08566, 0.832, 0.2476, 0.9087, 0.6573, 0.03535, 0.02471, 0.04764, 0.05]): _vg.add([_i], _w, 'REPLACE')
_vg = ob_hand.vertex_groups.new(name='Bone.017')
for _i, _w in zip([66, 67, 68, 71, 98, 99, 100, 101, 102, 103, 104, 105, 149, 150, 153, 166, 167, 168, 169, 196], [0.07292, 0.02751, 0.08688, 0.1002, 0.8851, 0.03495, 0.04742, 0.8975, 0.9014, 0.01794, 0.9162, 0.04286, 0.0207, 0.05956, 0.09808, 0.9301, 0.005508, 0.8879, 0.04117, 0.05]): _vg.add([_i], _w, 'REPLACE')
_vg = ob_hand.vertex_groups.new(name='Bone.018')
for _i, _w in zip([82, 83, 84, 85, 98, 99, 100, 101, 102, 103, 104, 105, 158, 159, 166, 167, 168, 169, 196], [0.9885, 0.9883, 0.9927, 0.9921, 0.05305, 0.9546, 0.9482, 0.04315, 0.03806, 0.964, 0.02689, 0.9511, 0.994, 0.9923, 0.01153, 0.971, 0.04828, 0.9513, 0.05]): _vg.add([_i], _w, 'REPLACE')
_vg = ob_hand.vertex_groups.new(name='Bone.005')
for _i, _w in zip([4, 12, 13, 17, 18, 19, 25, 38, 39, 40, 43, 56, 60, 61, 63, 64, 65, 66, 70, 71, 72, 74, 75, 76, 77, 148, 149, 152, 153, 154, 155, 196], [0.008536, 0.1234, 0.6218, 0.2133, 0.7411, 0.05537, 0.04844, 0.1079, 0.716, 0.05804, 0.05079, 0.4115, 0.007125, 0.002815, 0.3424, 0.3785, 0.5624, 0.06873, 0.04666, 0.09917, 0.09199, 0.02798, 0.03009, 0.07522, 0.09173, 0.3005, 0.3149, 0.07681, 0.106, 0.06309, 0.06452, 0.05]): _vg.add([_i], _w, 'REPLACE')
_vg = ob_hand.vertex_groups.new(name='Bone.013')
for _i, _w in zip([12, 13, 17, 18, 56, 63, 64, 65, 66, 70, 71, 72, 74, 75, 76, 77, 106, 109, 111, 113, 148, 149, 152, 153, 154, 155, 170, 172, 196], [0.04696, 0.1124, 0.06826, 0.05067, 0.3967, 0.1638, 0.187, 0.1663, 0.066, 0.005118, 0.05981, 0.02197, 0.8804, 0.8995, 0.7913, 0.7812, 0.009321, 0.02582, 0.01654, 0.006599, 0.284, 0.3295, 0.06467, 0.1013, 0.8028, 0.8089, 0.00738, 0.01709, 0.05]): _vg.add([_i], _w, 'REPLACE')
_vg = ob_hand.vertex_groups.new(name='Bone.014')
for _i, _w in zip([74, 75, 76, 77, 106, 107, 108, 109, 110, 111, 112, 113, 154, 155, 170, 172, 173, 196], [0.01742, 0.01655, 0.05887, 0.06417, 0.9347, 0.01714, 0.0176, 0.9287, 0.006663, 0.933, 0.01251, 0.9362, 0.06041, 0.06037, 0.937, 0.9321, 0.007613, 0.05]): _vg.add([_i], _w, 'REPLACE')
_vg = ob_hand.vertex_groups.new(name='Bone.015')
for _i, _w in zip([86, 87, 88, 89, 106, 107, 108, 109, 110, 111, 112, 113, 160, 161, 170, 171, 172, 173, 196], [0.9963, 0.9968, 0.9963, 0.9969, 0.01023, 0.9652, 0.9647, 0.009082, 0.9705, 0.01075, 0.9676, 0.01075, 0.9982, 0.9987, 0.009825, 0.9753, 0.008306, 0.97, 0.05]): _vg.add([_i], _w, 'REPLACE')
_vg = ob_hand.vertex_groups.new(name='Bone.006')
for _i, _w in zip([1, 3, 5, 7, 8, 9, 10, 14, 15, 16, 30, 31, 132, 135, 182, 183, 184, 185, 186, 188, 189, 190, 191, 192, 193, 194, 195, 196], [0.1619, 0.1301, 0.4168, 0.3669, 0.2463, 0.5158, 0.5237, 0.875, 0.6542, 0.2277, 0.2664, 0.2414, 0.1222, 0.2181, 0.01575, 0.01901, 0.01129, 0.01634, 0.01626, 0.02223, 0.03511, 0.06266, 0.05356, 0.02458, 0.04728, 0.03595, 0.01624, 0.05]): _vg.add([_i], _w, 'REPLACE')
_vg = ob_hand.vertex_groups.new(name='Bone.007')
for _i, _w in zip([0, 1, 2, 3, 8, 9, 11, 12, 13, 15, 16, 18, 19, 22, 25, 26, 27, 28, 29, 35, 39, 40, 41, 42, 43, 58, 59, 61, 62, 63, 65, 69, 70, 73, 80, 81, 132, 147, 148, 151, 157, 182, 183, 188, 189, 190, 195, 196], [0.05349, 0.136, 0.02844, 0.1354, 0.1438, 0.0578, 0.5567, 0.7207, 0.05042, 0.1102, 0.2239, 0.07329, 0.8165, 0.008258, 0.0006757, 0.03614, 0.08659, 0.8711, 0.06806, 0.05441, 0.08439, 0.7397, 0.1106, 0.8544, 0.0683, 0.03106, 0.008436, 0.7047, 0.5392, 0.2196, 0.008248, 0.07695, 0.01194, 0.05991, 0.1002, 0.09479, 0.1177, 0.4852, 0.03826, 0.0878, 0.1312, 0.02459, 0.07247, 0.1618, 0.786, 0.07087, 0.05112, 0.05]): _vg.add([_i], _w, 'REPLACE')
_vg = ob_hand.vertex_groups.new(name='Bone.009')
for _i, _w in zip([11, 12, 18, 19, 61, 62, 63, 65, 69, 70, 72, 73, 77, 80, 81, 114, 117, 118, 121, 147, 148, 151, 152, 154, 157, 174, 176, 196], [0.06884, 0.07631, 0.04874, 0.01638, 0.1393, 0.1713, 0.2459, 0.1805, 0.8152, 0.8249, 0.79, 0.8783, 0.02318, 0.003519, 0.01047, 0.02827, 0.04093, 0.02096, 0.03397, 0.231, 0.3033, 0.8243, 0.7299, 0.05205, 0.05781, 0.01948, 0.02041, 0.05]): _vg.add([_i], _w, 'REPLACE')
_vg = ob_hand.vertex_groups.new(name='Bone.010')
for _i, _w in zip([69, 70, 72, 73, 114, 115, 116, 117, 118, 119, 120, 121, 148, 151, 152, 174, 175, 176, 196], [0.03825, 0.06104, 0.06996, 0.01261, 0.9219, 0.04314, 0.01723, 0.9188, 0.9187, 0.0194, 0.0531, 0.8998, 0.02399, 0.0175, 0.1034, 0.9079, 0.02089, 0.9346, 0.05]): _vg.add([_i], _w, 'REPLACE')
_vg = ob_hand.vertex_groups.new(name='Bone.012')
for _i, _w in zip([90, 91, 92, 93, 114, 115, 116, 117, 118, 119, 120, 121, 162, 163, 174, 175, 177, 196], [0.9957, 0.9953, 0.9913, 0.9939, 0.01927, 0.9512, 0.9647, 0.007474, 0.03017, 0.9637, 0.944, 0.05015, 0.9973, 0.9972, 0.04973, 0.9629, 0.9739, 0.05]): _vg.add([_i], _w, 'REPLACE')
_vg = ob_hand.vertex_groups.new(name='Bone.008')
for _i, _w in zip([0, 1, 2, 3, 8, 9, 11, 15, 16, 19, 20, 22, 25, 26, 27, 28, 35, 36, 40, 41, 42, 58, 59, 62, 78, 79, 80, 81, 130, 132, 133, 137, 145, 147, 156, 157, 182, 183, 187, 188, 189, 195, 196], [0.9013, 0.1595, 0.907, 0.1585, 0.1567, 0.06357, 0.2768, 0.06944, 0.2007, 0.05608, 0.8138, 0.8249, 0.06739, 0.8091, 0.8583, 0.06466, 0.9148, 0.9809, 0.1499, 0.871, 0.0623, 0.8051, 0.8084, 0.09823, 0.09442, 0.1231, 0.05195, 0.02749, 0.9293, 0.1561, 0.7994, 0.9535, 0.8168, 0.02916, 0.1241, 0.01249, 0.2023, 0.2415, 0.05401, 0.1927, 0.005626, 0.233, 0.05]): _vg.add([_i], _w, 'REPLACE')
_vg = ob_hand.vertex_groups.new(name='Bone.021')
for _i, _w in zip([0, 2, 11, 58, 59, 61, 62, 78, 79, 80, 81, 122, 125, 127, 128, 130, 145, 147, 151, 156, 157, 178, 180, 196], [0.0241, 0.0383, 0.07479, 0.1408, 0.1536, 0.09318, 0.1676, 0.8708, 0.8615, 0.7602, 0.7688, 0.147, 0.08303, 0.4742, 0.8199, 0.04093, 0.1606, 0.2025, 0.01146, 0.8461, 0.6961, 0.5343, 0.06312, 0.05]): _vg.add([_i], _w, 'REPLACE')
_vg = ob_hand.vertex_groups.new(name='Bone.022')
for _i, _w in zip([80, 81, 122, 124, 125, 126, 127, 128, 157, 178, 180, 196], [0.05378, 0.06307, 0.8028, 0.01369, 0.8778, 0.008765, 0.5086, 0.1491, 0.07575, 0.4456, 0.8847, 0.05]): _vg.add([_i], _w, 'REPLACE')
_vg = ob_hand.vertex_groups.new(name='Bone.023')
for _i, _w in zip([94, 95, 96, 97, 122, 123, 124, 125, 126, 129, 164, 165, 179, 180, 181, 196], [0.9941, 0.997, 0.9961, 0.9974, 0.03175, 0.9716, 0.967, 0.01613, 0.948, 0.9677, 0.9981, 0.999, 0.9616, 0.03565, 0.9786, 0.05]): _vg.add([_i], _w, 'REPLACE')
_m = ob_hand.modifiers.new('Subdivision', 'SUBSURF')
_m = ob_hand.modifiers.new('Armature', 'ARMATURE')
_m.object = ob_armature
ob_armature.location = (-0.5368, -0.6416, -1.213)
ob_armature.show_in_front = True
ob_empty.location = (0.9367, -0.6412, 1.767)

# ---- collection membership
col_collection.objects.link(ob_hand)
col_collection.objects.link(ob_armature)
col_collection.objects.link(ob_empty)

# ---- scene / render settings (as saved in the file)
scene.frame_start = 1; scene.frame_end = 250; scene.frame_set(0)
scene.render.engine = 'BLENDER_EEVEE_NEXT'
scene.cycles.use_denoising = False
scene.cycles.samples = 128
scene.cycles.sampling_pattern = 'TABULATED_SOBOL'
scene.cycles.use_adaptive_sampling = False
scene.cycles.use_light_tree = False
scene.view_settings.view_transform = 'Filmic'
bpy.context.view_layer.update()

# ---- added for rendering (the .blend has no active camera and no usable light): camera, sun
cam_auto = bpy.data.cameras.new('AutoCamera')
cam_auto.lens = 50.0
cam_auto.sensor_width = 36.0
cam_auto.clip_end = 1000.0
ob_auto_camera = bpy.data.objects.new('AutoCamera', cam_auto)
scene.collection.objects.link(ob_auto_camera)
ob_auto_camera.location = (6.32836, -7.50225, 5.83749)
ob_auto_camera.rotation_euler = (1.09748, -7.21219e-08, 0.694738)
scene.camera = ob_auto_camera
light_auto_sun = bpy.data.lights.new('AutoSun', 'SUN')
light_auto_sun.energy = 3.0
light_auto_sun.angle = 0.0523599
ob_auto_sun = bpy.data.objects.new('AutoSun', light_auto_sun)
scene.collection.objects.link(ob_auto_sun)
ob_auto_sun.rotation_euler = (0.872665, 0.174533, 0.523599)
bpy.context.view_layer.update()
